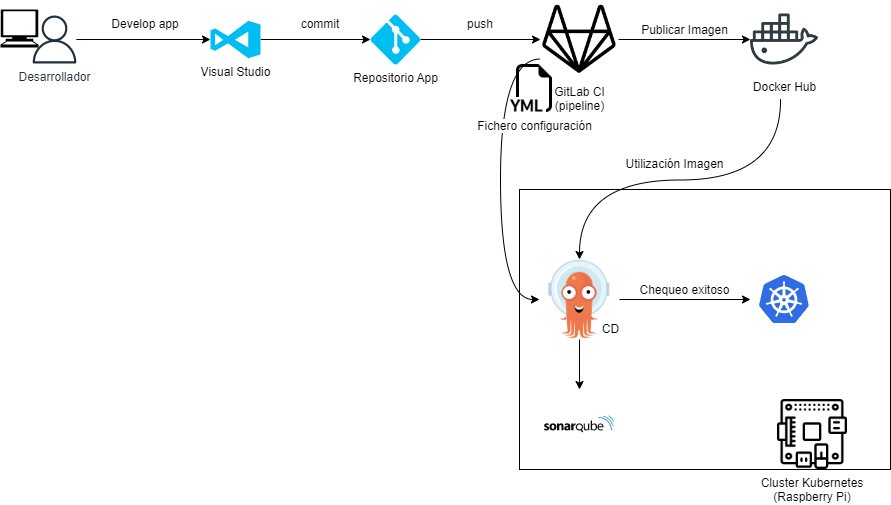

The diagram above was exported from draw.io. Its source (the exported page's mxGraphModel, read from the mxfile embedded in the PNG):
<mxGraphModel dx="1434" dy="796" grid="1" gridSize="10" guides="1" tooltips="1" connect="1" arrows="1" fold="1" page="1" pageScale="1" pageWidth="827" pageHeight="1169" math="0" shadow="0">
  <root>
    <mxCell id="0" />
    <mxCell id="1" parent="0" />
    <mxCell id="6goechbQKsv9K9hbTXDx-4" value="" style="rounded=0;whiteSpace=wrap;html=1;" parent="1" vertex="1">
      <mxGeometry x="569" y="460" width="371" height="280" as="geometry" />
    </mxCell>
    <mxCell id="uew_RBAOAXGTJZYq1Md9-3" style="edgeStyle=orthogonalEdgeStyle;rounded=0;orthogonalLoop=1;jettySize=auto;html=1;entryX=0;entryY=0.5;entryDx=0;entryDy=0;entryPerimeter=0;" parent="1" source="uew_RBAOAXGTJZYq1Md9-17" target="uew_RBAOAXGTJZYq1Md9-2" edge="1">
      <mxGeometry relative="1" as="geometry">
        <mxPoint x="240" y="310" as="targetPoint" />
        <mxPoint x="130" y="310" as="sourcePoint" />
      </mxGeometry>
    </mxCell>
    <mxCell id="uew_RBAOAXGTJZYq1Md9-5" style="edgeStyle=orthogonalEdgeStyle;rounded=0;orthogonalLoop=1;jettySize=auto;html=1;exitX=1;exitY=0.5;exitDx=0;exitDy=0;exitPerimeter=0;entryX=0;entryY=0.5;entryDx=0;entryDy=0;entryPerimeter=0;" parent="1" source="uew_RBAOAXGTJZYq1Md9-2" target="uew_RBAOAXGTJZYq1Md9-4" edge="1">
      <mxGeometry relative="1" as="geometry" />
    </mxCell>
    <mxCell id="uew_RBAOAXGTJZYq1Md9-2" value="Visual Studio" style="verticalLabelPosition=bottom;html=1;verticalAlign=top;align=center;strokeColor=none;fillColor=#00BEF2;shape=mxgraph.azure.visual_studio_online;" parent="1" vertex="1">
      <mxGeometry x="260" y="291.25" width="50" height="37.5" as="geometry" />
    </mxCell>
    <mxCell id="uew_RBAOAXGTJZYq1Md9-7" style="edgeStyle=orthogonalEdgeStyle;rounded=0;orthogonalLoop=1;jettySize=auto;html=1;exitX=1;exitY=0.5;exitDx=0;exitDy=0;exitPerimeter=0;entryX=0;entryY=0.5;entryDx=0;entryDy=0;" parent="1" source="uew_RBAOAXGTJZYq1Md9-4" target="uew_RBAOAXGTJZYq1Md9-13" edge="1">
      <mxGeometry relative="1" as="geometry">
        <mxPoint x="580" y="310" as="targetPoint" />
      </mxGeometry>
    </mxCell>
    <mxCell id="uew_RBAOAXGTJZYq1Md9-4" value="Repositorio App" style="verticalLabelPosition=bottom;html=1;verticalAlign=top;align=center;strokeColor=none;fillColor=#00BEF2;shape=mxgraph.azure.git_repository;" parent="1" vertex="1">
      <mxGeometry x="420" y="285" width="50" height="50" as="geometry" />
    </mxCell>
    <mxCell id="uew_RBAOAXGTJZYq1Md9-9" value="Develop app" style="text;html=1;strokeColor=none;fillColor=none;align=center;verticalAlign=middle;whiteSpace=wrap;rounded=0;" parent="1" vertex="1">
      <mxGeometry x="160" y="280" width="70" height="30" as="geometry" />
    </mxCell>
    <mxCell id="uew_RBAOAXGTJZYq1Md9-11" value="commit" style="text;html=1;strokeColor=none;fillColor=none;align=center;verticalAlign=middle;whiteSpace=wrap;rounded=0;" parent="1" vertex="1">
      <mxGeometry x="340" y="280" width="60" height="30" as="geometry" />
    </mxCell>
    <mxCell id="uew_RBAOAXGTJZYq1Md9-36" style="edgeStyle=orthogonalEdgeStyle;rounded=0;orthogonalLoop=1;jettySize=auto;html=1;exitX=0;exitY=0.75;exitDx=0;exitDy=0;entryX=0;entryY=0.5;entryDx=0;entryDy=0;curved=1;" parent="1" source="uew_RBAOAXGTJZYq1Md9-13" target="uew_RBAOAXGTJZYq1Md9-20" edge="1">
      <mxGeometry relative="1" as="geometry">
        <Array as="points">
          <mxPoint x="550" y="330" />
          <mxPoint x="550" y="570" />
        </Array>
      </mxGeometry>
    </mxCell>
    <mxCell id="6goechbQKsv9K9hbTXDx-8" style="edgeStyle=orthogonalEdgeStyle;rounded=0;orthogonalLoop=1;jettySize=auto;html=1;exitX=1;exitY=0.5;exitDx=0;exitDy=0;entryX=0;entryY=0.5;entryDx=0;entryDy=0;startArrow=none;startFill=0;" parent="1" source="uew_RBAOAXGTJZYq1Md9-13" target="6goechbQKsv9K9hbTXDx-7" edge="1">
      <mxGeometry relative="1" as="geometry" />
    </mxCell>
    <mxCell id="uew_RBAOAXGTJZYq1Md9-13" value="GitLab CI&lt;br&gt;(pipeline)" style="shape=image;html=1;verticalAlign=top;verticalLabelPosition=bottom;labelBackgroundColor=#ffffff;imageAspect=0;aspect=fixed;image=https://cdn1.iconfinder.com/data/icons/ionicons-fill-vol-2/512/logo-gitlab-128.png" parent="1" vertex="1">
      <mxGeometry x="590" y="271" width="78" height="78" as="geometry" />
    </mxCell>
    <mxCell id="uew_RBAOAXGTJZYq1Md9-17" value="Desarrollador" style="sketch=0;outlineConnect=0;fontColor=#232F3E;gradientColor=none;fillColor=#232F3D;strokeColor=none;dashed=0;verticalLabelPosition=bottom;verticalAlign=top;align=center;html=1;fontSize=12;fontStyle=0;aspect=fixed;pointerEvents=1;shape=mxgraph.aws4.user;" parent="1" vertex="1">
      <mxGeometry x="80" y="286" width="48" height="48" as="geometry" />
    </mxCell>
    <mxCell id="uew_RBAOAXGTJZYq1Md9-33" value="Fichero configuración" style="shape=image;html=1;verticalAlign=top;verticalLabelPosition=bottom;labelBackgroundColor=#ffffff;imageAspect=0;aspect=fixed;image=https://cdn1.iconfinder.com/data/icons/bootstrap-vol-3/16/filetype-yml-128.png" parent="1" vertex="1">
      <mxGeometry x="560" y="335" width="48" height="48" as="geometry" />
    </mxCell>
    <mxCell id="uew_RBAOAXGTJZYq1Md9-34" value="" style="shape=mxgraph.signs.tech.computer;html=1;pointerEvents=1;fillColor=#000000;strokeColor=none;verticalLabelPosition=bottom;verticalAlign=top;align=center;" parent="1" vertex="1">
      <mxGeometry x="50" y="280" width="38" height="38" as="geometry" />
    </mxCell>
    <mxCell id="uew_RBAOAXGTJZYq1Md9-37" value="push" style="text;html=1;strokeColor=none;fillColor=none;align=center;verticalAlign=middle;whiteSpace=wrap;rounded=0;" parent="1" vertex="1">
      <mxGeometry x="500" y="280" width="60" height="30" as="geometry" />
    </mxCell>
    <mxCell id="uew_RBAOAXGTJZYq1Md9-31" value="" style="shape=image;verticalLabelPosition=bottom;labelBackgroundColor=default;verticalAlign=top;aspect=fixed;imageAspect=0;image=https://www.svgrepo.com/show/354365/sonarqube.svg;" parent="1" vertex="1">
      <mxGeometry x="594" y="660" width="70" height="70" as="geometry" />
    </mxCell>
    <mxCell id="uew_RBAOAXGTJZYq1Md9-48" value="Chequeo exitoso" style="text;html=1;align=center;verticalAlign=middle;resizable=0;points=[];autosize=1;strokeColor=none;fillColor=none;" parent="1" vertex="1">
      <mxGeometry x="679" y="546" width="110" height="30" as="geometry" />
    </mxCell>
    <mxCell id="uew_RBAOAXGTJZYq1Md9-23" value="Cluster Kubernetes&#10;(Raspberry Pi)" style="shape=image;verticalLabelPosition=bottom;labelBackgroundColor=default;verticalAlign=top;aspect=fixed;imageAspect=0;image=https://static.thenounproject.com/png/1278470-200.png;" parent="1" vertex="1">
      <mxGeometry x="827" y="670" width="70" height="70" as="geometry" />
    </mxCell>
    <mxCell id="uew_RBAOAXGTJZYq1Md9-35" value="" style="image;sketch=0;aspect=fixed;html=1;points=[];align=center;fontSize=12;image=img/lib/mscae/Kubernetes.svg;" parent="1" vertex="1">
      <mxGeometry x="809" y="546" width="50" height="48" as="geometry" />
    </mxCell>
    <mxCell id="6goechbQKsv9K9hbTXDx-2" style="edgeStyle=orthogonalEdgeStyle;rounded=0;orthogonalLoop=1;jettySize=auto;html=1;exitX=1;exitY=0.5;exitDx=0;exitDy=0;entryX=-0.18;entryY=0.5;entryDx=0;entryDy=0;entryPerimeter=0;" parent="1" source="uew_RBAOAXGTJZYq1Md9-20" target="uew_RBAOAXGTJZYq1Md9-35" edge="1">
      <mxGeometry relative="1" as="geometry" />
    </mxCell>
    <mxCell id="6goechbQKsv9K9hbTXDx-6" style="edgeStyle=orthogonalEdgeStyle;rounded=0;orthogonalLoop=1;jettySize=auto;html=1;exitX=0.5;exitY=1;exitDx=0;exitDy=0;entryX=0.5;entryY=0;entryDx=0;entryDy=0;" parent="1" source="uew_RBAOAXGTJZYq1Md9-20" target="uew_RBAOAXGTJZYq1Md9-31" edge="1">
      <mxGeometry relative="1" as="geometry" />
    </mxCell>
    <mxCell id="IhiTzGA50cmb-pU29daW-2" style="edgeStyle=orthogonalEdgeStyle;rounded=0;orthogonalLoop=1;jettySize=auto;html=1;exitX=0.5;exitY=0;exitDx=0;exitDy=0;curved=1;startArrow=classic;startFill=1;endArrow=none;endFill=0;" edge="1" parent="1" source="uew_RBAOAXGTJZYq1Md9-20">
      <mxGeometry relative="1" as="geometry">
        <mxPoint x="830" y="370" as="targetPoint" />
      </mxGeometry>
    </mxCell>
    <mxCell id="uew_RBAOAXGTJZYq1Md9-20" value="" style="shape=image;verticalLabelPosition=bottom;labelBackgroundColor=default;verticalAlign=top;aspect=fixed;imageAspect=0;image=https://cncf-branding.netlify.app/img/projects/argo/icon/color/argo-icon-color.png;" parent="1" vertex="1">
      <mxGeometry x="589" y="530" width="80" height="80" as="geometry" />
    </mxCell>
    <mxCell id="uew_RBAOAXGTJZYq1Md9-47" value="CD" style="text;html=1;align=center;verticalAlign=middle;resizable=0;points=[];autosize=1;strokeColor=none;fillColor=none;" parent="1" vertex="1">
      <mxGeometry x="640" y="585" width="40" height="30" as="geometry" />
    </mxCell>
    <mxCell id="6goechbQKsv9K9hbTXDx-7" value="Docker Hub" style="shape=image;html=1;verticalAlign=top;verticalLabelPosition=bottom;labelBackgroundColor=#ffffff;imageAspect=0;aspect=fixed;image=https://cdn0.iconfinder.com/data/icons/social-media-2104/24/social_media_social_media_logo_docker-128.png" parent="1" vertex="1">
      <mxGeometry x="800" y="276" width="68" height="68" as="geometry" />
    </mxCell>
    <mxCell id="6goechbQKsv9K9hbTXDx-10" value="Publicar Imagen" style="text;html=1;align=center;verticalAlign=middle;resizable=0;points=[];autosize=1;strokeColor=none;fillColor=none;" parent="1" vertex="1">
      <mxGeometry x="679" y="286" width="110" height="30" as="geometry" />
    </mxCell>
    <mxCell id="IhiTzGA50cmb-pU29daW-3" value="Utilización Imagen" style="text;html=1;align=center;verticalAlign=middle;resizable=0;points=[];autosize=1;strokeColor=none;fillColor=none;" vertex="1" parent="1">
      <mxGeometry x="664" y="420" width="120" height="30" as="geometry" />
    </mxCell>
  </root>
</mxGraphModel>